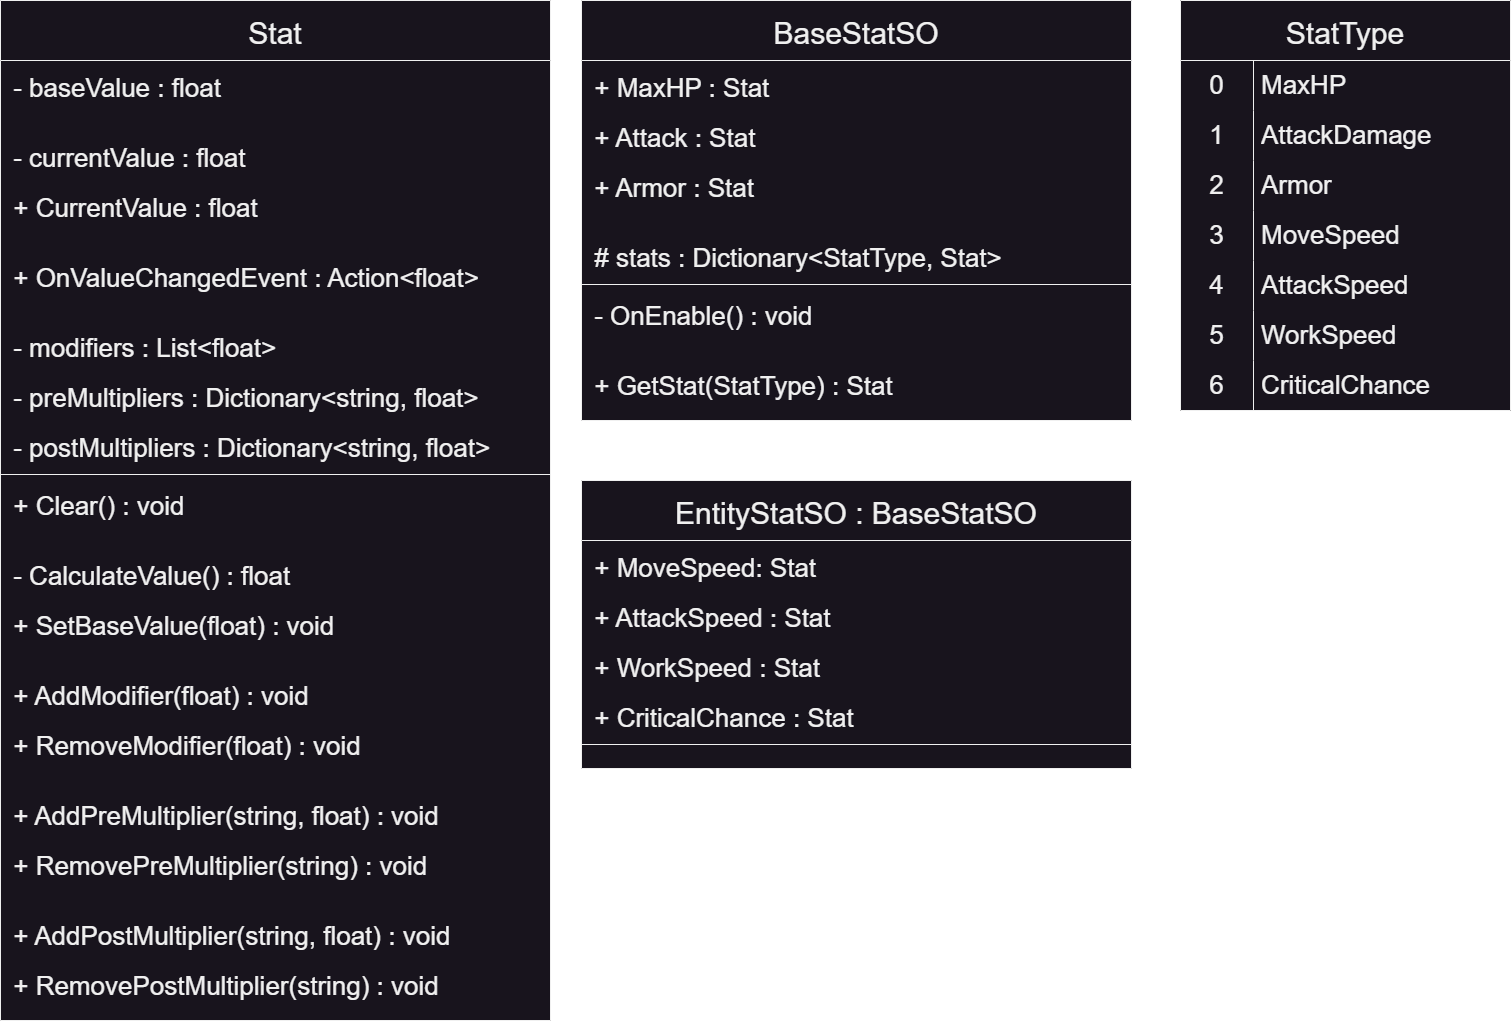

The diagram above was exported from draw.io. Its source (the exported page's mxGraphModel, read from the mxfile embedded in the PNG):
<mxGraphModel dx="3444" dy="2458" grid="1" gridSize="10" guides="1" tooltips="1" connect="1" arrows="1" fold="1" page="1" pageScale="1" pageWidth="1169" pageHeight="827" math="0" shadow="0">
  <root>
    <mxCell id="0" />
    <mxCell id="1" parent="0" />
    <mxCell id="206" value="" style="rounded=0;whiteSpace=wrap;html=1;labelBorderColor=default;fillStyle=solid;strokeColor=default;strokeWidth=1;fontSize=30;fontColor=#F0F0F0;fillColor=#18141D;" parent="1" vertex="1">
      <mxGeometry x="-1120" y="-1620" width="330" height="410" as="geometry" />
    </mxCell>
    <mxCell id="2" value="Stat" style="swimlane;fontStyle=0;align=center;verticalAlign=middle;childLayout=stackLayout;horizontal=1;startSize=60;horizontalStack=0;resizeParent=1;resizeLast=0;collapsible=1;marginBottom=0;rounded=0;shadow=0;strokeWidth=1;spacingTop=0;spacingBottom=0;spacingRight=0;fillColor=#18141D;swimlaneFillColor=#18141D;fillStyle=solid;fontColor=#F0F0F0;strokeColor=#F0F0F0;fontSize=30;" parent="1" vertex="1">
      <mxGeometry x="-2300" y="-1620" width="550" height="1020" as="geometry">
        <mxRectangle x="-791.5" y="-581" width="160" height="26" as="alternateBounds" />
      </mxGeometry>
    </mxCell>
    <mxCell id="5" value=" - baseValue : float" style="text;align=left;verticalAlign=middle;spacingLeft=4;spacingRight=4;overflow=hidden;rotatable=0;points=[[0,0.5],[1,0.5]];portConstraint=eastwest;rounded=0;shadow=0;html=0;fontColor=#F0F0F0;fontSize=26;" parent="2" vertex="1">
      <mxGeometry y="60" width="550" height="50" as="geometry" />
    </mxCell>
    <mxCell id="4" value=" " style="text;align=left;verticalAlign=middle;spacingLeft=4;spacingRight=4;overflow=hidden;rotatable=0;points=[[0,0.5],[1,0.5]];portConstraint=eastwest;rounded=0;shadow=0;html=0;fontSize=26;" parent="2" vertex="1">
      <mxGeometry y="110" width="550" height="20" as="geometry" />
    </mxCell>
    <mxCell id="13" value=" - currentValue : float" style="text;align=left;verticalAlign=middle;spacingLeft=4;spacingRight=4;overflow=hidden;rotatable=0;points=[[0,0.5],[1,0.5]];portConstraint=eastwest;rounded=0;shadow=0;html=0;fontColor=#F0F0F0;fontSize=26;" parent="2" vertex="1">
      <mxGeometry y="130" width="550" height="50" as="geometry" />
    </mxCell>
    <mxCell id="126" value=" + CurrentValue : float" style="text;align=left;verticalAlign=middle;spacingLeft=4;spacingRight=4;overflow=hidden;rotatable=0;points=[[0,0.5],[1,0.5]];portConstraint=eastwest;rounded=0;shadow=0;html=0;fontColor=#F0F0F0;fontSize=26;" parent="2" vertex="1">
      <mxGeometry y="180" width="550" height="50" as="geometry" />
    </mxCell>
    <mxCell id="14" value=" " style="text;align=left;verticalAlign=middle;spacingLeft=4;spacingRight=4;overflow=hidden;rotatable=0;points=[[0,0.5],[1,0.5]];portConstraint=eastwest;rounded=0;shadow=0;html=0;fontSize=26;" parent="2" vertex="1">
      <mxGeometry y="230" width="550" height="20" as="geometry" />
    </mxCell>
    <mxCell id="137" value=" + OnValueChangedEvent : Action&lt;float&gt;" style="text;align=left;verticalAlign=middle;spacingLeft=4;spacingRight=4;overflow=hidden;rotatable=0;points=[[0,0.5],[1,0.5]];portConstraint=eastwest;rounded=0;shadow=0;html=0;fontColor=#F0F0F0;fontSize=26;" parent="2" vertex="1">
      <mxGeometry y="250" width="550" height="50" as="geometry" />
    </mxCell>
    <mxCell id="138" value=" " style="text;align=left;verticalAlign=middle;spacingLeft=4;spacingRight=4;overflow=hidden;rotatable=0;points=[[0,0.5],[1,0.5]];portConstraint=eastwest;rounded=0;shadow=0;html=0;fontSize=26;" parent="2" vertex="1">
      <mxGeometry y="300" width="550" height="20" as="geometry" />
    </mxCell>
    <mxCell id="11" value=" - modifiers : List&lt;float&gt;" style="text;align=left;verticalAlign=middle;spacingLeft=4;spacingRight=4;overflow=hidden;rotatable=0;points=[[0,0.5],[1,0.5]];portConstraint=eastwest;rounded=0;shadow=0;html=0;fontColor=#F0F0F0;fontSize=26;" parent="2" vertex="1">
      <mxGeometry y="320" width="550" height="50" as="geometry" />
    </mxCell>
    <mxCell id="12" value=" - preMultipliers : Dictionary&lt;string, float&gt;" style="text;align=left;verticalAlign=middle;spacingLeft=4;spacingRight=4;overflow=hidden;rotatable=0;points=[[0,0.5],[1,0.5]];portConstraint=eastwest;rounded=0;shadow=0;html=0;fontColor=#F0F0F0;fontSize=26;" parent="2" vertex="1">
      <mxGeometry y="370" width="550" height="50" as="geometry" />
    </mxCell>
    <mxCell id="127" value=" - postMultipliers : Dictionary&lt;string, float&gt;" style="text;align=left;verticalAlign=middle;spacingLeft=4;spacingRight=4;overflow=hidden;rotatable=0;points=[[0,0.5],[1,0.5]];portConstraint=eastwest;rounded=0;shadow=0;html=0;fontColor=#F0F0F0;fontSize=26;" parent="2" vertex="1">
      <mxGeometry y="420" width="550" height="50" as="geometry" />
    </mxCell>
    <mxCell id="6" value="" style="line;html=1;strokeWidth=1;align=left;verticalAlign=middle;spacingTop=-1;spacingLeft=3;spacingRight=3;rotatable=0;labelPosition=right;points=[];portConstraint=eastwest;strokeColor=#F0F0F0;fontSize=26;" parent="2" vertex="1">
      <mxGeometry y="470" width="550" height="8" as="geometry" />
    </mxCell>
    <mxCell id="7" value=" + Clear() : void" style="text;align=left;verticalAlign=middle;spacingLeft=4;spacingRight=4;overflow=hidden;rotatable=0;points=[[0,0.5],[1,0.5]];portConstraint=eastwest;rounded=0;shadow=0;html=0;fontColor=#F0F0F0;fontSize=26;" parent="2" vertex="1">
      <mxGeometry y="478" width="550" height="50" as="geometry" />
    </mxCell>
    <mxCell id="129" value=" " style="text;align=left;verticalAlign=middle;spacingLeft=4;spacingRight=4;overflow=hidden;rotatable=0;points=[[0,0.5],[1,0.5]];portConstraint=eastwest;rounded=0;shadow=0;html=0;fontSize=26;" parent="2" vertex="1">
      <mxGeometry y="528" width="550" height="20" as="geometry" />
    </mxCell>
    <mxCell id="128" value=" - CalculateValue() : float" style="text;align=left;verticalAlign=middle;spacingLeft=4;spacingRight=4;overflow=hidden;rotatable=0;points=[[0,0.5],[1,0.5]];portConstraint=eastwest;rounded=0;shadow=0;html=0;fontColor=#F0F0F0;fontSize=26;" parent="2" vertex="1">
      <mxGeometry y="548" width="550" height="50" as="geometry" />
    </mxCell>
    <mxCell id="130" value=" + SetBaseValue(float) : void" style="text;align=left;verticalAlign=middle;spacingLeft=4;spacingRight=4;overflow=hidden;rotatable=0;points=[[0,0.5],[1,0.5]];portConstraint=eastwest;rounded=0;shadow=0;html=0;fontColor=#F0F0F0;fontSize=26;" parent="2" vertex="1">
      <mxGeometry y="598" width="550" height="50" as="geometry" />
    </mxCell>
    <mxCell id="9" value=" " style="text;align=left;verticalAlign=middle;spacingLeft=4;spacingRight=4;overflow=hidden;rotatable=0;points=[[0,0.5],[1,0.5]];portConstraint=eastwest;rounded=0;shadow=0;html=0;fontSize=26;" parent="2" vertex="1">
      <mxGeometry y="648" width="550" height="20" as="geometry" />
    </mxCell>
    <mxCell id="8" value=" + AddModifier(float) : void" style="text;align=left;verticalAlign=middle;spacingLeft=4;spacingRight=4;overflow=hidden;rotatable=0;points=[[0,0.5],[1,0.5]];portConstraint=eastwest;rounded=0;shadow=0;html=0;fontColor=#F0F0F0;fontSize=26;" parent="2" vertex="1">
      <mxGeometry y="668" width="550" height="50" as="geometry" />
    </mxCell>
    <mxCell id="10" value=" + RemoveModifier(float) : void" style="text;align=left;verticalAlign=middle;spacingLeft=4;spacingRight=4;overflow=hidden;rotatable=0;points=[[0,0.5],[1,0.5]];portConstraint=eastwest;rounded=0;shadow=0;html=0;fontColor=#F0F0F0;fontSize=26;" parent="2" vertex="1">
      <mxGeometry y="718" width="550" height="50" as="geometry" />
    </mxCell>
    <mxCell id="131" value=" " style="text;align=left;verticalAlign=middle;spacingLeft=4;spacingRight=4;overflow=hidden;rotatable=0;points=[[0,0.5],[1,0.5]];portConstraint=eastwest;rounded=0;shadow=0;html=0;fontSize=26;" parent="2" vertex="1">
      <mxGeometry y="768" width="550" height="20" as="geometry" />
    </mxCell>
    <mxCell id="133" value=" + AddPreMultiplier(string, float) : void" style="text;align=left;verticalAlign=middle;spacingLeft=4;spacingRight=4;overflow=hidden;rotatable=0;points=[[0,0.5],[1,0.5]];portConstraint=eastwest;rounded=0;shadow=0;html=0;fontColor=#F0F0F0;fontSize=26;" parent="2" vertex="1">
      <mxGeometry y="788" width="550" height="50" as="geometry" />
    </mxCell>
    <mxCell id="132" value=" + RemovePreMultiplier(string) : void" style="text;align=left;verticalAlign=middle;spacingLeft=4;spacingRight=4;overflow=hidden;rotatable=0;points=[[0,0.5],[1,0.5]];portConstraint=eastwest;rounded=0;shadow=0;html=0;fontColor=#F0F0F0;fontSize=26;" parent="2" vertex="1">
      <mxGeometry y="838" width="550" height="50" as="geometry" />
    </mxCell>
    <mxCell id="134" value=" " style="text;align=left;verticalAlign=middle;spacingLeft=4;spacingRight=4;overflow=hidden;rotatable=0;points=[[0,0.5],[1,0.5]];portConstraint=eastwest;rounded=0;shadow=0;html=0;fontSize=26;" parent="2" vertex="1">
      <mxGeometry y="888" width="550" height="20" as="geometry" />
    </mxCell>
    <mxCell id="135" value=" + AddPostMultiplier(string, float) : void" style="text;align=left;verticalAlign=middle;spacingLeft=4;spacingRight=4;overflow=hidden;rotatable=0;points=[[0,0.5],[1,0.5]];portConstraint=eastwest;rounded=0;shadow=0;html=0;fontColor=#F0F0F0;fontSize=26;" parent="2" vertex="1">
      <mxGeometry y="908" width="550" height="50" as="geometry" />
    </mxCell>
    <mxCell id="136" value=" + RemovePostMultiplier(string) : void" style="text;align=left;verticalAlign=middle;spacingLeft=4;spacingRight=4;overflow=hidden;rotatable=0;points=[[0,0.5],[1,0.5]];portConstraint=eastwest;rounded=0;shadow=0;html=0;fontColor=#F0F0F0;fontSize=26;" parent="2" vertex="1">
      <mxGeometry y="958" width="550" height="50" as="geometry" />
    </mxCell>
    <mxCell id="15" value="BaseStatSO" style="swimlane;fontStyle=0;align=center;verticalAlign=middle;childLayout=stackLayout;horizontal=1;startSize=60;horizontalStack=0;resizeParent=1;resizeLast=0;collapsible=1;marginBottom=0;rounded=0;shadow=0;strokeWidth=1;spacingTop=0;spacingBottom=0;spacingRight=0;fillColor=#18141D;swimlaneFillColor=#18141D;fillStyle=solid;fontColor=#F0F0F0;strokeColor=#F0F0F0;fontSize=30;" parent="1" vertex="1">
      <mxGeometry x="-1719" y="-1620" width="550" height="420" as="geometry">
        <mxRectangle x="-791.5" y="-581" width="160" height="26" as="alternateBounds" />
      </mxGeometry>
    </mxCell>
    <mxCell id="16" value=" + MaxHP : Stat" style="text;align=left;verticalAlign=middle;spacingLeft=4;spacingRight=4;overflow=hidden;rotatable=0;points=[[0,0.5],[1,0.5]];portConstraint=eastwest;rounded=0;shadow=0;html=0;fontColor=#F0F0F0;fontSize=26;" parent="15" vertex="1">
      <mxGeometry y="60" width="550" height="50" as="geometry" />
    </mxCell>
    <mxCell id="28" value=" + Attack : Stat" style="text;align=left;verticalAlign=middle;spacingLeft=4;spacingRight=4;overflow=hidden;rotatable=0;points=[[0,0.5],[1,0.5]];portConstraint=eastwest;rounded=0;shadow=0;html=0;fontColor=#F0F0F0;fontSize=26;" parent="15" vertex="1">
      <mxGeometry y="110" width="550" height="50" as="geometry" />
    </mxCell>
    <mxCell id="29" value=" + Armor : Stat" style="text;align=left;verticalAlign=middle;spacingLeft=4;spacingRight=4;overflow=hidden;rotatable=0;points=[[0,0.5],[1,0.5]];portConstraint=eastwest;rounded=0;shadow=0;html=0;fontColor=#F0F0F0;fontSize=26;" parent="15" vertex="1">
      <mxGeometry y="160" width="550" height="50" as="geometry" />
    </mxCell>
    <mxCell id="140" value=" " style="text;align=left;verticalAlign=middle;spacingLeft=4;spacingRight=4;overflow=hidden;rotatable=0;points=[[0,0.5],[1,0.5]];portConstraint=eastwest;rounded=0;shadow=0;html=0;fontSize=26;" parent="15" vertex="1">
      <mxGeometry y="210" width="550" height="20" as="geometry" />
    </mxCell>
    <mxCell id="139" value=" # stats : Dictionary&lt;StatType, Stat&gt;" style="text;align=left;verticalAlign=middle;spacingLeft=4;spacingRight=4;overflow=hidden;rotatable=0;points=[[0,0.5],[1,0.5]];portConstraint=eastwest;rounded=0;shadow=0;html=0;fontColor=#F0F0F0;fontSize=26;" parent="15" vertex="1">
      <mxGeometry y="230" width="550" height="50" as="geometry" />
    </mxCell>
    <mxCell id="23" value="" style="line;html=1;strokeWidth=1;align=left;verticalAlign=middle;spacingTop=-1;spacingLeft=3;spacingRight=3;rotatable=0;labelPosition=right;points=[];portConstraint=eastwest;strokeColor=#F0F0F0;fontSize=26;" parent="15" vertex="1">
      <mxGeometry y="280" width="550" height="8" as="geometry" />
    </mxCell>
    <mxCell id="24" value=" - OnEnable() : void" style="text;align=left;verticalAlign=middle;spacingLeft=4;spacingRight=4;overflow=hidden;rotatable=0;points=[[0,0.5],[1,0.5]];portConstraint=eastwest;rounded=0;shadow=0;html=0;fontColor=#F0F0F0;fontSize=26;" parent="15" vertex="1">
      <mxGeometry y="288" width="550" height="50" as="geometry" />
    </mxCell>
    <mxCell id="25" value=" " style="text;align=left;verticalAlign=middle;spacingLeft=4;spacingRight=4;overflow=hidden;rotatable=0;points=[[0,0.5],[1,0.5]];portConstraint=eastwest;rounded=0;shadow=0;html=0;fontSize=26;" parent="15" vertex="1">
      <mxGeometry y="338" width="550" height="20" as="geometry" />
    </mxCell>
    <mxCell id="142" value=" + GetStat(StatType) : Stat" style="text;align=left;verticalAlign=middle;spacingLeft=4;spacingRight=4;overflow=hidden;rotatable=0;points=[[0,0.5],[1,0.5]];portConstraint=eastwest;rounded=0;shadow=0;html=0;fontColor=#F0F0F0;fontSize=26;" parent="15" vertex="1">
      <mxGeometry y="358" width="550" height="50" as="geometry" />
    </mxCell>
    <mxCell id="166" value="StatType" style="shape=table;startSize=60;container=1;collapsible=0;childLayout=tableLayout;fixedRows=1;rowLines=0;fontStyle=0;fontSize=30;verticalAlign=middle;strokeColor=#F0F0F0;swimlaneLine=1;strokeWidth=1;fillStyle=solid;fillColor=#18141D;fontColor=#F0F0F0;" parent="1" vertex="1">
      <mxGeometry x="-1120" y="-1620" width="330" height="410" as="geometry" />
    </mxCell>
    <mxCell id="167" value="" style="shape=tableRow;horizontal=0;startSize=0;swimlaneHead=0;swimlaneBody=0;top=0;left=0;bottom=0;right=0;collapsible=0;dropTarget=0;fillColor=none;points=[[0,0.5],[1,0.5]];portConstraint=eastwest;fontSize=26;fillStyle=solid;strokeColor=default;fontColor=#F0F0F0;" parent="166" vertex="1">
      <mxGeometry y="60" width="330" height="50" as="geometry" />
    </mxCell>
    <mxCell id="168" value="0" style="shape=partialRectangle;html=1;whiteSpace=wrap;connectable=0;fillColor=none;top=0;left=0;bottom=0;right=0;overflow=hidden;fontSize=26;strokeColor=default;fontColor=#F0F0F0;" parent="167" vertex="1">
      <mxGeometry width="73" height="50" as="geometry">
        <mxRectangle width="73" height="50" as="alternateBounds" />
      </mxGeometry>
    </mxCell>
    <mxCell id="169" value="MaxHP" style="shape=partialRectangle;html=1;whiteSpace=wrap;connectable=0;fillColor=none;top=0;left=0;bottom=0;right=0;align=left;spacingLeft=6;overflow=hidden;fontSize=26;strokeColor=default;fontColor=#F0F0F0;" parent="167" vertex="1">
      <mxGeometry x="73" width="257" height="50" as="geometry">
        <mxRectangle width="257" height="50" as="alternateBounds" />
      </mxGeometry>
    </mxCell>
    <mxCell id="188" value="" style="shape=tableRow;horizontal=0;startSize=0;swimlaneHead=0;swimlaneBody=0;top=0;left=0;bottom=0;right=0;collapsible=0;dropTarget=0;fillColor=none;points=[[0,0.5],[1,0.5]];portConstraint=eastwest;fontSize=26;fontColor=#F0F0F0;" parent="166" vertex="1">
      <mxGeometry y="110" width="330" height="50" as="geometry" />
    </mxCell>
    <mxCell id="189" value="1" style="shape=partialRectangle;html=1;whiteSpace=wrap;connectable=0;fillColor=none;top=0;left=0;bottom=0;right=0;overflow=hidden;fontSize=26;fontColor=#F0F0F0;" parent="188" vertex="1">
      <mxGeometry width="73" height="50" as="geometry">
        <mxRectangle width="73" height="50" as="alternateBounds" />
      </mxGeometry>
    </mxCell>
    <mxCell id="190" value="AttackDamage" style="shape=partialRectangle;html=1;whiteSpace=wrap;connectable=0;fillColor=none;top=0;left=0;bottom=0;right=0;align=left;spacingLeft=6;overflow=hidden;fontSize=26;fontColor=#F0F0F0;" parent="188" vertex="1">
      <mxGeometry x="73" width="257" height="50" as="geometry">
        <mxRectangle width="257" height="50" as="alternateBounds" />
      </mxGeometry>
    </mxCell>
    <mxCell id="191" value="" style="shape=tableRow;horizontal=0;startSize=0;swimlaneHead=0;swimlaneBody=0;top=0;left=0;bottom=0;right=0;collapsible=0;dropTarget=0;fillColor=none;points=[[0,0.5],[1,0.5]];portConstraint=eastwest;fontSize=26;fontColor=#F0F0F0;" parent="166" vertex="1">
      <mxGeometry y="160" width="330" height="50" as="geometry" />
    </mxCell>
    <mxCell id="192" value="2" style="shape=partialRectangle;html=1;whiteSpace=wrap;connectable=0;fillColor=none;top=0;left=0;bottom=0;right=0;overflow=hidden;fontSize=26;fontColor=#F0F0F0;" parent="191" vertex="1">
      <mxGeometry width="73" height="50" as="geometry">
        <mxRectangle width="73" height="50" as="alternateBounds" />
      </mxGeometry>
    </mxCell>
    <mxCell id="193" value="Armor" style="shape=partialRectangle;html=1;whiteSpace=wrap;connectable=0;fillColor=none;top=0;left=0;bottom=0;right=0;align=left;spacingLeft=6;overflow=hidden;fontSize=26;fontColor=#F0F0F0;" parent="191" vertex="1">
      <mxGeometry x="73" width="257" height="50" as="geometry">
        <mxRectangle width="257" height="50" as="alternateBounds" />
      </mxGeometry>
    </mxCell>
    <mxCell id="194" value="" style="shape=tableRow;horizontal=0;startSize=0;swimlaneHead=0;swimlaneBody=0;top=0;left=0;bottom=0;right=0;collapsible=0;dropTarget=0;fillColor=none;points=[[0,0.5],[1,0.5]];portConstraint=eastwest;fontSize=26;fontColor=#F0F0F0;" parent="166" vertex="1">
      <mxGeometry y="210" width="330" height="50" as="geometry" />
    </mxCell>
    <mxCell id="195" value="3" style="shape=partialRectangle;html=1;whiteSpace=wrap;connectable=0;fillColor=none;top=0;left=0;bottom=0;right=0;overflow=hidden;fontSize=26;fontColor=#F0F0F0;" parent="194" vertex="1">
      <mxGeometry width="73" height="50" as="geometry">
        <mxRectangle width="73" height="50" as="alternateBounds" />
      </mxGeometry>
    </mxCell>
    <mxCell id="196" value="MoveSpeed" style="shape=partialRectangle;html=1;whiteSpace=wrap;connectable=0;fillColor=none;top=0;left=0;bottom=0;right=0;align=left;spacingLeft=6;overflow=hidden;fontSize=26;fontColor=#F0F0F0;" parent="194" vertex="1">
      <mxGeometry x="73" width="257" height="50" as="geometry">
        <mxRectangle width="257" height="50" as="alternateBounds" />
      </mxGeometry>
    </mxCell>
    <mxCell id="197" value="" style="shape=tableRow;horizontal=0;startSize=0;swimlaneHead=0;swimlaneBody=0;top=0;left=0;bottom=0;right=0;collapsible=0;dropTarget=0;fillColor=none;points=[[0,0.5],[1,0.5]];portConstraint=eastwest;fontSize=26;fontColor=#F0F0F0;" parent="166" vertex="1">
      <mxGeometry y="260" width="330" height="50" as="geometry" />
    </mxCell>
    <mxCell id="198" value="4" style="shape=partialRectangle;html=1;whiteSpace=wrap;connectable=0;fillColor=none;top=0;left=0;bottom=0;right=0;overflow=hidden;fontSize=26;fontColor=#F0F0F0;" parent="197" vertex="1">
      <mxGeometry width="73" height="50" as="geometry">
        <mxRectangle width="73" height="50" as="alternateBounds" />
      </mxGeometry>
    </mxCell>
    <mxCell id="199" value="AttackSpeed" style="shape=partialRectangle;html=1;whiteSpace=wrap;connectable=0;fillColor=none;top=0;left=0;bottom=0;right=0;align=left;spacingLeft=6;overflow=hidden;fontSize=26;fontColor=#F0F0F0;" parent="197" vertex="1">
      <mxGeometry x="73" width="257" height="50" as="geometry">
        <mxRectangle width="257" height="50" as="alternateBounds" />
      </mxGeometry>
    </mxCell>
    <mxCell id="200" value="" style="shape=tableRow;horizontal=0;startSize=0;swimlaneHead=0;swimlaneBody=0;top=0;left=0;bottom=0;right=0;collapsible=0;dropTarget=0;fillColor=none;points=[[0,0.5],[1,0.5]];portConstraint=eastwest;fontSize=26;fontColor=#F0F0F0;" parent="166" vertex="1">
      <mxGeometry y="310" width="330" height="50" as="geometry" />
    </mxCell>
    <mxCell id="201" value="5" style="shape=partialRectangle;html=1;whiteSpace=wrap;connectable=0;fillColor=none;top=0;left=0;bottom=0;right=0;overflow=hidden;fontSize=26;fontColor=#F0F0F0;" parent="200" vertex="1">
      <mxGeometry width="73" height="50" as="geometry">
        <mxRectangle width="73" height="50" as="alternateBounds" />
      </mxGeometry>
    </mxCell>
    <mxCell id="202" value="WorkSpeed" style="shape=partialRectangle;html=1;whiteSpace=wrap;connectable=0;fillColor=none;top=0;left=0;bottom=0;right=0;align=left;spacingLeft=6;overflow=hidden;fontSize=26;fontColor=#F0F0F0;" parent="200" vertex="1">
      <mxGeometry x="73" width="257" height="50" as="geometry">
        <mxRectangle width="257" height="50" as="alternateBounds" />
      </mxGeometry>
    </mxCell>
    <mxCell id="203" value="" style="shape=tableRow;horizontal=0;startSize=0;swimlaneHead=0;swimlaneBody=0;top=0;left=0;bottom=0;right=0;collapsible=0;dropTarget=0;fillColor=none;points=[[0,0.5],[1,0.5]];portConstraint=eastwest;fontSize=26;fontColor=#F0F0F0;" parent="166" vertex="1">
      <mxGeometry y="360" width="330" height="50" as="geometry" />
    </mxCell>
    <mxCell id="204" value="6" style="shape=partialRectangle;html=1;whiteSpace=wrap;connectable=0;fillColor=none;top=0;left=0;bottom=0;right=0;overflow=hidden;fontSize=26;fontColor=#F0F0F0;" parent="203" vertex="1">
      <mxGeometry width="73" height="50" as="geometry">
        <mxRectangle width="73" height="50" as="alternateBounds" />
      </mxGeometry>
    </mxCell>
    <mxCell id="205" value="CriticalChance" style="shape=partialRectangle;html=1;whiteSpace=wrap;connectable=0;fillColor=none;top=0;left=0;bottom=0;right=0;align=left;spacingLeft=6;overflow=hidden;fontSize=26;fontColor=#F0F0F0;" parent="203" vertex="1">
      <mxGeometry x="73" width="257" height="50" as="geometry">
        <mxRectangle width="257" height="50" as="alternateBounds" />
      </mxGeometry>
    </mxCell>
    <mxCell id="207" value="EntityStatSO : BaseStatSO" style="swimlane;fontStyle=0;align=center;verticalAlign=middle;childLayout=stackLayout;horizontal=1;startSize=60;horizontalStack=0;resizeParent=1;resizeLast=0;collapsible=1;marginBottom=0;rounded=0;shadow=0;strokeWidth=1;spacingTop=0;spacingBottom=0;spacingRight=0;fillColor=#18141D;swimlaneFillColor=#18141D;fillStyle=solid;fontColor=#F0F0F0;strokeColor=#F0F0F0;fontSize=30;" parent="1" vertex="1">
      <mxGeometry x="-1719" y="-1140" width="550" height="288" as="geometry">
        <mxRectangle x="-791.5" y="-581" width="160" height="26" as="alternateBounds" />
      </mxGeometry>
    </mxCell>
    <mxCell id="208" value=" + MoveSpeed: Stat" style="text;align=left;verticalAlign=middle;spacingLeft=4;spacingRight=4;overflow=hidden;rotatable=0;points=[[0,0.5],[1,0.5]];portConstraint=eastwest;rounded=0;shadow=0;html=0;fontColor=#F0F0F0;fontSize=26;" parent="207" vertex="1">
      <mxGeometry y="60" width="550" height="50" as="geometry" />
    </mxCell>
    <mxCell id="209" value=" + AttackSpeed : Stat" style="text;align=left;verticalAlign=middle;spacingLeft=4;spacingRight=4;overflow=hidden;rotatable=0;points=[[0,0.5],[1,0.5]];portConstraint=eastwest;rounded=0;shadow=0;html=0;fontColor=#F0F0F0;fontSize=26;" parent="207" vertex="1">
      <mxGeometry y="110" width="550" height="50" as="geometry" />
    </mxCell>
    <mxCell id="221" value=" + WorkSpeed : Stat" style="text;align=left;verticalAlign=middle;spacingLeft=4;spacingRight=4;overflow=hidden;rotatable=0;points=[[0,0.5],[1,0.5]];portConstraint=eastwest;rounded=0;shadow=0;html=0;fontColor=#F0F0F0;fontSize=26;" parent="207" vertex="1">
      <mxGeometry y="160" width="550" height="50" as="geometry" />
    </mxCell>
    <mxCell id="210" value=" + CriticalChance : Stat" style="text;align=left;verticalAlign=middle;spacingLeft=4;spacingRight=4;overflow=hidden;rotatable=0;points=[[0,0.5],[1,0.5]];portConstraint=eastwest;rounded=0;shadow=0;html=0;fontColor=#F0F0F0;fontSize=26;" parent="207" vertex="1">
      <mxGeometry y="210" width="550" height="50" as="geometry" />
    </mxCell>
    <mxCell id="213" value="" style="line;html=1;strokeWidth=1;align=left;verticalAlign=middle;spacingTop=-1;spacingLeft=3;spacingRight=3;rotatable=0;labelPosition=right;points=[];portConstraint=eastwest;strokeColor=#F0F0F0;fontSize=26;" parent="207" vertex="1">
      <mxGeometry y="260" width="550" height="8" as="geometry" />
    </mxCell>
    <mxCell id="222" value=" " style="text;align=left;verticalAlign=middle;spacingLeft=4;spacingRight=4;overflow=hidden;rotatable=0;points=[[0,0.5],[1,0.5]];portConstraint=eastwest;rounded=0;shadow=0;html=0;fontSize=26;" parent="207" vertex="1">
      <mxGeometry y="268" width="550" height="20" as="geometry" />
    </mxCell>
  </root>
</mxGraphModel>